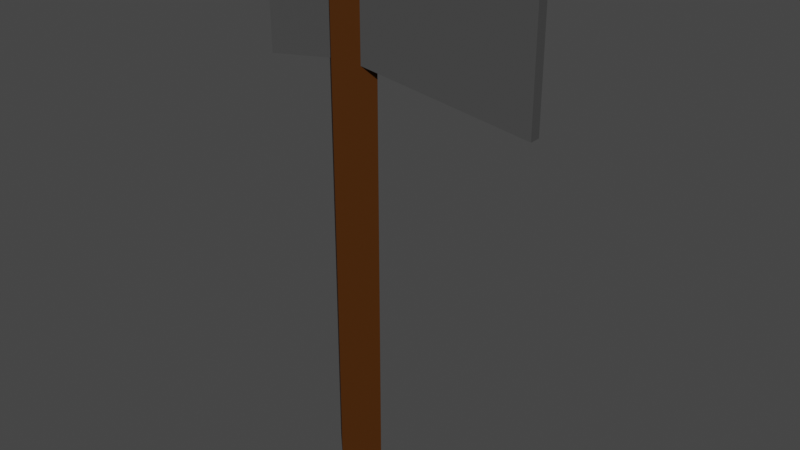 # Source: axe.blend  (saved by Blender 2.92.15; exported with 4.5.12 LTS)
import bpy
from mathutils import Matrix  # noqa: F401  (used for matrix-valued properties, if any)

bpy.ops.wm.read_factory_settings(use_empty=True)
scene = bpy.context.scene
scene.name = 'Scene'

# ---- collections
col_collection = bpy.data.collections.new('Collection'); scene.collection.children.link(col_collection)

# ---- materials (node trees are filled in below, after node groups)
mat_material_003 = bpy.data.materials.new('Material.003')
mat_material_003.use_transparent_shadow = False
mat_material_004 = bpy.data.materials.new('Material.004')
mat_material_004.use_transparent_shadow = False

# ---- material node trees
mat_material_003.use_nodes = True; mat_material_003.node_tree.nodes.clear()
_N = mat_material_003.node_tree.nodes; _L = mat_material_003.node_tree.links
n0 = _N.new('ShaderNodeBsdfPrincipled'); n0.name = 'Principled BSDF'; n0.location = (10, 300)
n0.distribution = 'GGX'
n0.subsurface_method = 'BURLEY'
n0.inputs[0].default_value = (0.06321, 0.0211, 0.003485, 1.0)
n0.inputs[3].default_value = 1.45
n0.inputs[13].default_value = 0.07273
n0.inputs[27].default_value = (0.0, 0.0, 0.0, 1.0)
n0.inputs[28].default_value = 1.0
n1 = _N.new('ShaderNodeOutputMaterial'); n1.name = 'Material Output'; n1.location = (300, 300)
_L.new(n0.outputs[0], n1.inputs[0])
n1.is_active_output = True
mat_material_004.use_nodes = True; mat_material_004.node_tree.nodes.clear()
_N = mat_material_004.node_tree.nodes; _L = mat_material_004.node_tree.links
n0 = _N.new('ShaderNodeBsdfPrincipled'); n0.name = 'Principled BSDF'; n0.location = (10, 300)
n0.distribution = 'GGX'
n0.subsurface_method = 'BURLEY'
n0.inputs[0].default_value = (0.06975, 0.06975, 0.06975, 1.0)
n0.inputs[2].default_value = 0.1409
n0.inputs[3].default_value = 1.45
n0.inputs[27].default_value = (0.0, 0.0, 0.0, 1.0)
n0.inputs[28].default_value = 1.0
n1 = _N.new('ShaderNodeOutputMaterial'); n1.name = 'Material Output'; n1.location = (300, 300)
_L.new(n0.outputs[0], n1.inputs[0])
n1.is_active_output = True

# ---- world
world_world = bpy.data.worlds.new('World'); scene.world = world_world
world_world.use_nodes = True; world_world.node_tree.nodes.clear()
_N = world_world.node_tree.nodes; _L = world_world.node_tree.links
n0 = _N.new('ShaderNodeOutputWorld'); n0.name = 'World Output'; n0.location = (300, 300)
n1 = _N.new('ShaderNodeBackground'); n1.name = 'Background'; n1.location = (10, 300)
n1.inputs[0].default_value = (0.05088, 0.05088, 0.05088, 1.0)
_L.new(n1.outputs[0], n0.inputs[0])
n0.is_active_output = True
world_world.color = (0.05088, 0.05088, 0.05088)
world_world.use_sun_shadow = False
world_world.sun_shadow_jitter_overblur = 0.0

# ---- meshes
me_cube_002 = bpy.data.meshes.new('Cube.002')
me_cube_002.from_pydata([(-1.0, -1.0, -0.1627), (-1.0, -1.0, 1.837), (-1.0, 1.0, -0.1627), (-1.0, 1.0, 1.837), (1.0, -1.0, -0.1627), (1.0, -1.0, 1.837), (1.0, 1.0, -0.1627), (1.0, 1.0, 1.837), (-0.5907, -0.5907, 1.877), (-0.5907, 0.5907, 1.877), (0.5907, 0.5907, 1.877), (0.5907, -0.5907, 1.877)], [], [(0, 1, 3, 2), (2, 3, 7, 6), (6, 7, 5, 4), (4, 5, 1, 0), (2, 6, 4, 0), (5, 7, 10, 11), (10, 9, 8, 11), (3, 1, 8, 9), (1, 5, 11, 8), (7, 3, 9, 10)])
_uv = me_cube_002.uv_layers.new(name='UVMap')
_uv.uv.foreach_set('vector', [0.375, 0.0, 0.625, 0.0, 0.625, 0.25, 0.375, 0.25, 0.375, 0.25, 0.625, 0.25, 0.625, 0.5, 0.375, 0.5, 0.375, 0.5, 0.625, 0.5, 0.625, 0.75, 0.375, 0.75, 0.375, 0.75, 0.625, 0.75, 0.625, 1.0, 0.375, 1.0, 0.125, 0.5, 0.375, 0.5, 0.375, 0.75, 0.125, 0.75, 0.625, 0.75, 0.625, 0.5, 0.625, 0.5, 0.625, 0.75, 0.625, 0.5, 0.875, 0.5, 0.875, 0.75, 0.625, 0.75, 0.625, 0.25, 0.625, 0.0, 0.625, 0.0, 0.625, 0.25, 0.625, 1.0, 0.625, 0.75, 0.625, 0.75, 0.625, 1.0, 0.625, 0.5, 0.625, 0.25, 0.625, 0.25, 0.625, 0.5])
me_cube_002.materials.append(mat_material_003)
me_cube_002.use_remesh_fix_poles = True
me_cube_002.use_remesh_preserve_attributes = False
me_cube_002.use_mirror_vertex_groups = False
me_cube_002.update()
me_cube_003 = bpy.data.meshes.new('Cube.003')
me_cube_003.from_pydata([(-0.4436, -1.0, -1.0), (-0.4436, -1.0, 1.0), (-0.4436, 1.0, -1.0), (-0.4436, 1.0, 1.0), (1.0, -0.3592, -1.31), (1.0, -0.3592, 1.31), (1.0, 0.3592, -1.31), (1.0, 0.3592, 1.31), (0.0, 0.6796, -0.7998), (0.0, 0.6796, 0.9353), (0.0, -0.6796, -0.7998), (0.0, -0.6796, 0.9353)], [], [(0, 1, 3, 2), (8, 9, 7, 6), (6, 7, 5, 4), (10, 11, 1, 0), (8, 6, 4, 10), (9, 3, 1, 11), (7, 9, 11, 5), (2, 8, 10, 0), (4, 5, 11, 10), (2, 3, 9, 8)])
_uv = me_cube_003.uv_layers.new(name='UVMap')
_uv.uv.foreach_set('vector', [0.375, 0.0, 0.625, 0.0, 0.625, 0.25, 0.375, 0.25, 0.375, 0.375, 0.625, 0.375, 0.625, 0.5, 0.375, 0.5, 0.375, 0.5, 0.625, 0.5, 0.625, 0.75, 0.375, 0.75, 0.375, 0.875, 0.625, 0.875, 0.625, 1.0, 0.375, 1.0, 0.25, 0.5, 0.375, 0.5, 0.375, 0.75, 0.25, 0.75, 0.75, 0.5, 0.875, 0.5, 0.875, 0.75, 0.75, 0.75, 0.625, 0.5, 0.75, 0.5, 0.75, 0.75, 0.625, 0.75, 0.125, 0.5, 0.25, 0.5, 0.25, 0.75, 0.125, 0.75, 0.375, 0.75, 0.625, 0.75, 0.625, 0.875, 0.375, 0.875, 0.375, 0.25, 0.625, 0.25, 0.625, 0.375, 0.375, 0.375])
me_cube_003.materials.append(mat_material_004)
me_cube_003.use_remesh_fix_poles = True
me_cube_003.use_remesh_preserve_attributes = False
me_cube_003.use_mirror_vertex_groups = False
me_cube_003.update()

# ---- objects
ob_cube_003 = bpy.data.objects.new('Cube.003', me_cube_002)
ob_cube = bpy.data.objects.new('Cube', me_cube_003)

# ---- transforms, parenting, visibility, modifiers, constraints
ob_cube_003.location = (0.0, 0.0, 0.0)
ob_cube_003.rotation_euler = (0.0, -0.0, 0.7854)
ob_cube_003.scale = (0.1277, 0.1277, 1.748)
ob_cube_003.lineart.crease_threshold = 0.0
ob_cube.location = (0.0, 0.0, 2.745)
ob_cube.scale = (1.236, 0.101, 0.3609)
ob_cube.lineart.crease_threshold = 0.0

# ---- collection membership
col_collection.objects.link(ob_cube_003)
col_collection.objects.link(ob_cube)

# ---- scene / render settings (as saved in the file)
scene.frame_start = 1; scene.frame_end = 250; scene.frame_set(1)
scene.render.engine = 'BLENDER_EEVEE_NEXT'
scene.cycles.use_denoising = False
scene.cycles.samples = 128
scene.cycles.sampling_pattern = 'TABULATED_SOBOL'
scene.cycles.use_adaptive_sampling = False
scene.cycles.use_light_tree = False
scene.view_settings.view_transform = 'Filmic'
bpy.context.view_layer.update()

# ---- added for rendering (the .blend has no active camera and no usable light): camera, sun
cam_auto = bpy.data.cameras.new('AutoCamera')
cam_auto.lens = 50.0
cam_auto.sensor_width = 36.0
cam_auto.clip_end = 1000.0
ob_auto_camera = bpy.data.objects.new('AutoCamera', cam_auto)
scene.collection.objects.link(ob_auto_camera)
ob_auto_camera.location = (4.04859, -4.44553, 4.46223)
ob_auto_camera.rotation_euler = (1.09748, -7.21219e-08, 0.694738)
scene.camera = ob_auto_camera
light_auto_sun = bpy.data.lights.new('AutoSun', 'SUN')
light_auto_sun.energy = 3.0
light_auto_sun.angle = 0.0523599
ob_auto_sun = bpy.data.objects.new('AutoSun', light_auto_sun)
scene.collection.objects.link(ob_auto_sun)
ob_auto_sun.rotation_euler = (0.872665, 0.174533, 0.523599)
bpy.context.view_layer.update()
